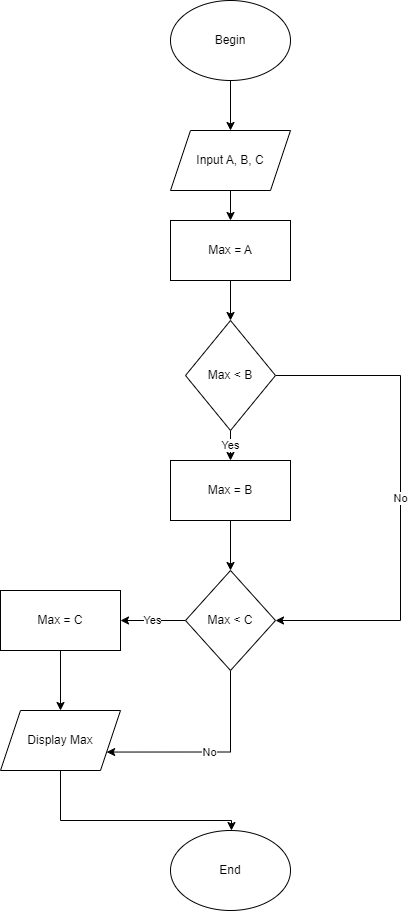

The diagram above was exported from draw.io. Its source (the exported page's mxGraphModel, read from the mxfile embedded in the PNG):
<mxGraphModel dx="880" dy="484" grid="1" gridSize="10" guides="1" tooltips="1" connect="1" arrows="1" fold="1" page="1" pageScale="1" pageWidth="827" pageHeight="1169" math="0" shadow="0">
  <root>
    <mxCell id="WIyWlLk6GJQsqaUBKTNV-0" />
    <mxCell id="WIyWlLk6GJQsqaUBKTNV-1" parent="WIyWlLk6GJQsqaUBKTNV-0" />
    <mxCell id="ZilcRbUkDMVQh-Jvhc7N-2" style="edgeStyle=orthogonalEdgeStyle;rounded=0;orthogonalLoop=1;jettySize=auto;html=1;" edge="1" parent="WIyWlLk6GJQsqaUBKTNV-1" source="ZilcRbUkDMVQh-Jvhc7N-0" target="ZilcRbUkDMVQh-Jvhc7N-1">
      <mxGeometry relative="1" as="geometry" />
    </mxCell>
    <mxCell id="ZilcRbUkDMVQh-Jvhc7N-0" value="Begin" style="ellipse;whiteSpace=wrap;html=1;" vertex="1" parent="WIyWlLk6GJQsqaUBKTNV-1">
      <mxGeometry x="330" y="30" width="120" height="80" as="geometry" />
    </mxCell>
    <mxCell id="ZilcRbUkDMVQh-Jvhc7N-5" style="edgeStyle=orthogonalEdgeStyle;rounded=0;orthogonalLoop=1;jettySize=auto;html=1;" edge="1" parent="WIyWlLk6GJQsqaUBKTNV-1" source="ZilcRbUkDMVQh-Jvhc7N-1" target="ZilcRbUkDMVQh-Jvhc7N-4">
      <mxGeometry relative="1" as="geometry" />
    </mxCell>
    <mxCell id="ZilcRbUkDMVQh-Jvhc7N-1" value="Input A, B, C" style="shape=parallelogram;perimeter=parallelogramPerimeter;whiteSpace=wrap;html=1;fixedSize=1;" vertex="1" parent="WIyWlLk6GJQsqaUBKTNV-1">
      <mxGeometry x="330" y="160" width="120" height="60" as="geometry" />
    </mxCell>
    <mxCell id="ZilcRbUkDMVQh-Jvhc7N-7" style="edgeStyle=orthogonalEdgeStyle;rounded=0;orthogonalLoop=1;jettySize=auto;html=1;entryX=0.5;entryY=0;entryDx=0;entryDy=0;" edge="1" parent="WIyWlLk6GJQsqaUBKTNV-1" source="ZilcRbUkDMVQh-Jvhc7N-4" target="ZilcRbUkDMVQh-Jvhc7N-6">
      <mxGeometry relative="1" as="geometry" />
    </mxCell>
    <mxCell id="ZilcRbUkDMVQh-Jvhc7N-4" value="Max = A" style="rounded=0;whiteSpace=wrap;html=1;" vertex="1" parent="WIyWlLk6GJQsqaUBKTNV-1">
      <mxGeometry x="330" y="250" width="120" height="60" as="geometry" />
    </mxCell>
    <mxCell id="ZilcRbUkDMVQh-Jvhc7N-10" value="Yes" style="edgeStyle=orthogonalEdgeStyle;rounded=0;orthogonalLoop=1;jettySize=auto;html=1;entryX=0.5;entryY=0;entryDx=0;entryDy=0;" edge="1" parent="WIyWlLk6GJQsqaUBKTNV-1" source="ZilcRbUkDMVQh-Jvhc7N-6" target="ZilcRbUkDMVQh-Jvhc7N-9">
      <mxGeometry relative="1" as="geometry" />
    </mxCell>
    <mxCell id="ZilcRbUkDMVQh-Jvhc7N-20" value="No" style="edgeStyle=orthogonalEdgeStyle;rounded=0;orthogonalLoop=1;jettySize=auto;html=1;entryX=1;entryY=0.5;entryDx=0;entryDy=0;" edge="1" parent="WIyWlLk6GJQsqaUBKTNV-1" source="ZilcRbUkDMVQh-Jvhc7N-6" target="ZilcRbUkDMVQh-Jvhc7N-8">
      <mxGeometry relative="1" as="geometry">
        <mxPoint x="630" y="480" as="targetPoint" />
        <Array as="points">
          <mxPoint x="560" y="405" />
          <mxPoint x="560" y="650" />
        </Array>
      </mxGeometry>
    </mxCell>
    <mxCell id="ZilcRbUkDMVQh-Jvhc7N-6" value="Max &amp;lt; B" style="rhombus;whiteSpace=wrap;html=1;" vertex="1" parent="WIyWlLk6GJQsqaUBKTNV-1">
      <mxGeometry x="345" y="350" width="90" height="110" as="geometry" />
    </mxCell>
    <mxCell id="ZilcRbUkDMVQh-Jvhc7N-12" value="Yes" style="edgeStyle=orthogonalEdgeStyle;rounded=0;orthogonalLoop=1;jettySize=auto;html=1;" edge="1" parent="WIyWlLk6GJQsqaUBKTNV-1" source="ZilcRbUkDMVQh-Jvhc7N-8" target="ZilcRbUkDMVQh-Jvhc7N-11">
      <mxGeometry relative="1" as="geometry" />
    </mxCell>
    <mxCell id="ZilcRbUkDMVQh-Jvhc7N-24" value="No" style="edgeStyle=orthogonalEdgeStyle;rounded=0;orthogonalLoop=1;jettySize=auto;html=1;entryX=1;entryY=0.75;entryDx=0;entryDy=0;" edge="1" parent="WIyWlLk6GJQsqaUBKTNV-1" source="ZilcRbUkDMVQh-Jvhc7N-8" target="ZilcRbUkDMVQh-Jvhc7N-17">
      <mxGeometry relative="1" as="geometry">
        <Array as="points">
          <mxPoint x="390" y="782" />
        </Array>
      </mxGeometry>
    </mxCell>
    <mxCell id="ZilcRbUkDMVQh-Jvhc7N-8" value="Max &amp;lt; C" style="rhombus;whiteSpace=wrap;html=1;" vertex="1" parent="WIyWlLk6GJQsqaUBKTNV-1">
      <mxGeometry x="345" y="600" width="90" height="100" as="geometry" />
    </mxCell>
    <mxCell id="ZilcRbUkDMVQh-Jvhc7N-13" style="edgeStyle=orthogonalEdgeStyle;rounded=0;orthogonalLoop=1;jettySize=auto;html=1;entryX=0.5;entryY=0;entryDx=0;entryDy=0;" edge="1" parent="WIyWlLk6GJQsqaUBKTNV-1" source="ZilcRbUkDMVQh-Jvhc7N-9" target="ZilcRbUkDMVQh-Jvhc7N-8">
      <mxGeometry relative="1" as="geometry" />
    </mxCell>
    <mxCell id="ZilcRbUkDMVQh-Jvhc7N-9" value="Max = B" style="rounded=0;whiteSpace=wrap;html=1;" vertex="1" parent="WIyWlLk6GJQsqaUBKTNV-1">
      <mxGeometry x="330" y="490" width="120" height="60" as="geometry" />
    </mxCell>
    <mxCell id="ZilcRbUkDMVQh-Jvhc7N-18" style="edgeStyle=orthogonalEdgeStyle;rounded=0;orthogonalLoop=1;jettySize=auto;html=1;" edge="1" parent="WIyWlLk6GJQsqaUBKTNV-1" source="ZilcRbUkDMVQh-Jvhc7N-11" target="ZilcRbUkDMVQh-Jvhc7N-17">
      <mxGeometry relative="1" as="geometry" />
    </mxCell>
    <mxCell id="ZilcRbUkDMVQh-Jvhc7N-11" value="Max = C" style="rounded=0;whiteSpace=wrap;html=1;" vertex="1" parent="WIyWlLk6GJQsqaUBKTNV-1">
      <mxGeometry x="160" y="620" width="120" height="60" as="geometry" />
    </mxCell>
    <mxCell id="ZilcRbUkDMVQh-Jvhc7N-26" style="edgeStyle=orthogonalEdgeStyle;rounded=0;orthogonalLoop=1;jettySize=auto;html=1;entryX=0.008;entryY=0.675;entryDx=0;entryDy=0;entryPerimeter=0;exitX=0.5;exitY=1;exitDx=0;exitDy=0;exitPerimeter=0;" edge="1" parent="WIyWlLk6GJQsqaUBKTNV-1" source="ZilcRbUkDMVQh-Jvhc7N-17">
      <mxGeometry relative="1" as="geometry">
        <mxPoint x="280" y="746" as="sourcePoint" />
        <mxPoint x="390.96000000000004" y="860" as="targetPoint" />
        <Array as="points">
          <mxPoint x="220" y="850" />
          <mxPoint x="391" y="850" />
        </Array>
      </mxGeometry>
    </mxCell>
    <mxCell id="ZilcRbUkDMVQh-Jvhc7N-17" value="Display Max" style="shape=parallelogram;perimeter=parallelogramPerimeter;whiteSpace=wrap;html=1;fixedSize=1;" vertex="1" parent="WIyWlLk6GJQsqaUBKTNV-1">
      <mxGeometry x="160" y="740" width="120" height="60" as="geometry" />
    </mxCell>
    <mxCell id="ZilcRbUkDMVQh-Jvhc7N-25" value="End" style="ellipse;whiteSpace=wrap;html=1;" vertex="1" parent="WIyWlLk6GJQsqaUBKTNV-1">
      <mxGeometry x="330" y="860" width="120" height="80" as="geometry" />
    </mxCell>
  </root>
</mxGraphModel>